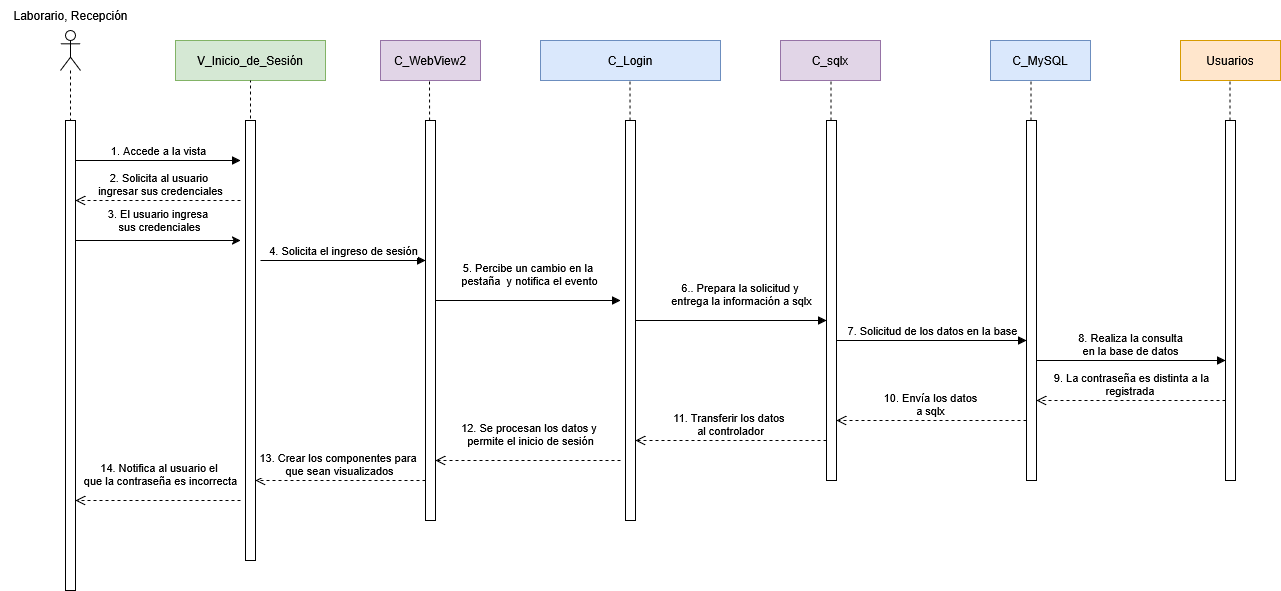

The diagram above was exported from draw.io. Its source (the exported page's mxGraphModel, read from the mxfile embedded in the PNG):
<mxGraphModel dx="1503" dy="1626" grid="1" gridSize="10" guides="1" tooltips="1" connect="1" arrows="1" fold="1" page="0" pageScale="1" pageWidth="827" pageHeight="1169" math="0" shadow="0">
  <root>
    <mxCell id="0" />
    <mxCell id="1" parent="0" />
    <mxCell id="d-h3nVW9UnOQR61AlAc2-1" value="C_WebView2" style="rounded=0;whiteSpace=wrap;html=1;fillColor=#e1d5e7;strokeColor=#9673a6;" parent="1" vertex="1">
      <mxGeometry x="450" y="240" width="100" height="40" as="geometry" />
    </mxCell>
    <mxCell id="d-h3nVW9UnOQR61AlAc2-2" value="C_sqlx" style="rounded=0;whiteSpace=wrap;html=1;fillColor=#e1d5e7;strokeColor=#9673a6;" parent="1" vertex="1">
      <mxGeometry x="850" y="240" width="100" height="40" as="geometry" />
    </mxCell>
    <mxCell id="d-h3nVW9UnOQR61AlAc2-3" value="C_MySQL" style="rounded=0;whiteSpace=wrap;html=1;fillColor=#dae8fc;strokeColor=#6c8ebf;" parent="1" vertex="1">
      <mxGeometry x="1060" y="240" width="100" height="40" as="geometry" />
    </mxCell>
    <mxCell id="d-h3nVW9UnOQR61AlAc2-4" value="Usuarios" style="rounded=0;whiteSpace=wrap;html=1;fillColor=#ffe6cc;strokeColor=#d79b00;" parent="1" vertex="1">
      <mxGeometry x="1250" y="240" width="100" height="40" as="geometry" />
    </mxCell>
    <mxCell id="d-h3nVW9UnOQR61AlAc2-5" value="V_Inicio_de_Sesión" style="rounded=0;whiteSpace=wrap;html=1;fillColor=#d5e8d4;strokeColor=#82b366;" parent="1" vertex="1">
      <mxGeometry x="245" y="240" width="150" height="40" as="geometry" />
    </mxCell>
    <mxCell id="d-h3nVW9UnOQR61AlAc2-6" value="" style="shape=umlLifeline;perimeter=lifelinePerimeter;whiteSpace=wrap;html=1;container=1;dropTarget=0;collapsible=0;recursiveResize=0;outlineConnect=0;portConstraint=eastwest;newEdgeStyle={&quot;curved&quot;:0,&quot;rounded&quot;:0};participant=umlActor;" parent="1" vertex="1">
      <mxGeometry x="130" y="230" width="20" height="90" as="geometry" />
    </mxCell>
    <mxCell id="d-h3nVW9UnOQR61AlAc2-7" value="" style="html=1;points=[[0,0,0,0,5],[0,1,0,0,-5],[1,0,0,0,5],[1,1,0,0,-5]];perimeter=orthogonalPerimeter;outlineConnect=0;targetShapes=umlLifeline;portConstraint=eastwest;newEdgeStyle={&quot;curved&quot;:0,&quot;rounded&quot;:0};" parent="1" vertex="1">
      <mxGeometry x="135" y="320" width="10" height="470" as="geometry" />
    </mxCell>
    <mxCell id="d-h3nVW9UnOQR61AlAc2-8" value="&lt;div&gt;C_Login&lt;/div&gt;" style="rounded=0;whiteSpace=wrap;html=1;fillColor=#dae8fc;strokeColor=#6c8ebf;" parent="1" vertex="1">
      <mxGeometry x="610" y="240" width="180" height="40" as="geometry" />
    </mxCell>
    <mxCell id="d-h3nVW9UnOQR61AlAc2-9" value="" style="endArrow=none;dashed=1;html=1;rounded=0;entryX=0.5;entryY=1;entryDx=0;entryDy=0;" parent="1" target="d-h3nVW9UnOQR61AlAc2-5" edge="1">
      <mxGeometry width="50" height="50" relative="1" as="geometry">
        <mxPoint x="320" y="330" as="sourcePoint" />
        <mxPoint x="319.5" y="310" as="targetPoint" />
      </mxGeometry>
    </mxCell>
    <mxCell id="d-h3nVW9UnOQR61AlAc2-10" value="Laborario, Recepción" style="text;html=1;align=center;verticalAlign=middle;resizable=0;points=[];autosize=1;strokeColor=none;fillColor=none;" parent="1" vertex="1">
      <mxGeometry x="70" y="200" width="140" height="30" as="geometry" />
    </mxCell>
    <mxCell id="d-h3nVW9UnOQR61AlAc2-11" value="1. A&lt;span style=&quot;background-color: light-dark(#ffffff, var(--ge-dark-color, #121212)); color: light-dark(rgb(0, 0, 0), rgb(255, 255, 255));&quot;&gt;ccede a la vista&lt;/span&gt;" style="html=1;verticalAlign=bottom;endArrow=block;curved=0;rounded=0;" parent="1" source="d-h3nVW9UnOQR61AlAc2-7" edge="1">
      <mxGeometry width="80" relative="1" as="geometry">
        <mxPoint x="200" y="369.5" as="sourcePoint" />
        <mxPoint x="310" y="360" as="targetPoint" />
        <Array as="points">
          <mxPoint x="230" y="360" />
        </Array>
        <mxPoint as="offset" />
      </mxGeometry>
    </mxCell>
    <mxCell id="d-h3nVW9UnOQR61AlAc2-12" value="" style="html=1;points=[[0,0,0,0,5],[0,1,0,0,-5],[1,0,0,0,5],[1,1,0,0,-5]];perimeter=orthogonalPerimeter;outlineConnect=0;targetShapes=umlLifeline;portConstraint=eastwest;newEdgeStyle={&quot;curved&quot;:0,&quot;rounded&quot;:0};" parent="1" vertex="1">
      <mxGeometry x="315" y="320" width="10" height="440" as="geometry" />
    </mxCell>
    <mxCell id="d-h3nVW9UnOQR61AlAc2-13" value="4. Solicita el ingreso de sesión" style="html=1;verticalAlign=bottom;endArrow=block;curved=0;rounded=0;align=center;" parent="1" target="d-h3nVW9UnOQR61AlAc2-15" edge="1">
      <mxGeometry x="0.0061" width="80" relative="1" as="geometry">
        <mxPoint x="330" y="460" as="sourcePoint" />
        <mxPoint x="495" y="479.71" as="targetPoint" />
        <mxPoint as="offset" />
      </mxGeometry>
    </mxCell>
    <mxCell id="d-h3nVW9UnOQR61AlAc2-14" value="" style="endArrow=none;dashed=1;html=1;rounded=0;" parent="1" edge="1">
      <mxGeometry width="50" height="50" relative="1" as="geometry">
        <mxPoint x="500" y="680" as="sourcePoint" />
        <mxPoint x="499" y="280" as="targetPoint" />
      </mxGeometry>
    </mxCell>
    <mxCell id="d-h3nVW9UnOQR61AlAc2-15" value="" style="html=1;points=[[0,0,0,0,5],[0,1,0,0,-5],[1,0,0,0,5],[1,1,0,0,-5]];perimeter=orthogonalPerimeter;outlineConnect=0;targetShapes=umlLifeline;portConstraint=eastwest;newEdgeStyle={&quot;curved&quot;:0,&quot;rounded&quot;:0};" parent="1" vertex="1">
      <mxGeometry x="495" y="320" width="10" height="400" as="geometry" />
    </mxCell>
    <mxCell id="d-h3nVW9UnOQR61AlAc2-16" value="" style="endArrow=none;dashed=1;html=1;rounded=0;" parent="1" edge="1">
      <mxGeometry width="50" height="50" relative="1" as="geometry">
        <mxPoint x="700" y="680" as="sourcePoint" />
        <mxPoint x="699.5" y="280" as="targetPoint" />
      </mxGeometry>
    </mxCell>
    <mxCell id="d-h3nVW9UnOQR61AlAc2-17" value="" style="html=1;points=[[0,0,0,0,5],[0,1,0,0,-5],[1,0,0,0,5],[1,1,0,0,-5]];perimeter=orthogonalPerimeter;outlineConnect=0;targetShapes=umlLifeline;portConstraint=eastwest;newEdgeStyle={&quot;curved&quot;:0,&quot;rounded&quot;:0};" parent="1" vertex="1">
      <mxGeometry x="695" y="320" width="10" height="400" as="geometry" />
    </mxCell>
    <mxCell id="d-h3nVW9UnOQR61AlAc2-18" value="5. Percibe un cambio en la&amp;nbsp;&lt;div&gt;pestaña&amp;nbsp;&amp;nbsp;&lt;span style=&quot;background-color: light-dark(#ffffff, var(--ge-dark-color, #121212)); color: light-dark(rgb(0, 0, 0), rgb(255, 255, 255));&quot;&gt;y notifica &lt;/span&gt;&lt;span style=&quot;background-color: light-dark(#ffffff, var(--ge-dark-color, #121212)); color: light-dark(rgb(0, 0, 0), rgb(255, 255, 255));&quot;&gt;el evento&lt;/span&gt;&lt;/div&gt;" style="html=1;verticalAlign=bottom;endArrow=block;curved=0;rounded=0;" parent="1" source="d-h3nVW9UnOQR61AlAc2-15" edge="1">
      <mxGeometry x="0.027" y="10" width="80" relative="1" as="geometry">
        <mxPoint x="510" y="500" as="sourcePoint" />
        <mxPoint x="690" y="500" as="targetPoint" />
        <Array as="points" />
        <mxPoint as="offset" />
      </mxGeometry>
    </mxCell>
    <mxCell id="d-h3nVW9UnOQR61AlAc2-19" value="6.. Prepara la solicitud y&amp;nbsp;&lt;div&gt;entrega la información a sqlx&lt;/div&gt;" style="html=1;verticalAlign=bottom;endArrow=block;curved=0;rounded=0;" parent="1" source="d-h3nVW9UnOQR61AlAc2-17" target="d-h3nVW9UnOQR61AlAc2-20" edge="1">
      <mxGeometry x="0.0995" y="10" width="80" relative="1" as="geometry">
        <mxPoint x="575" y="420" as="sourcePoint" />
        <mxPoint x="890" y="420" as="targetPoint" />
        <Array as="points">
          <mxPoint x="800" y="520" />
        </Array>
        <mxPoint as="offset" />
      </mxGeometry>
    </mxCell>
    <mxCell id="d-h3nVW9UnOQR61AlAc2-20" value="" style="html=1;points=[[0,0,0,0,5],[0,1,0,0,-5],[1,0,0,0,5],[1,1,0,0,-5]];perimeter=orthogonalPerimeter;outlineConnect=0;targetShapes=umlLifeline;portConstraint=eastwest;newEdgeStyle={&quot;curved&quot;:0,&quot;rounded&quot;:0};" parent="1" vertex="1">
      <mxGeometry x="896" y="320" width="10" height="360" as="geometry" />
    </mxCell>
    <mxCell id="d-h3nVW9UnOQR61AlAc2-21" value="" style="endArrow=none;dashed=1;html=1;rounded=0;" parent="1" edge="1">
      <mxGeometry width="50" height="50" relative="1" as="geometry">
        <mxPoint x="900.5" y="320" as="sourcePoint" />
        <mxPoint x="900.5" y="280" as="targetPoint" />
      </mxGeometry>
    </mxCell>
    <mxCell id="d-h3nVW9UnOQR61AlAc2-22" value="7. Solicitud de los datos en la base" style="html=1;verticalAlign=bottom;endArrow=block;curved=0;rounded=0;" parent="1" edge="1">
      <mxGeometry x="0.0025" width="80" relative="1" as="geometry">
        <mxPoint x="906" y="540" as="sourcePoint" />
        <mxPoint x="1096" y="540" as="targetPoint" />
        <mxPoint as="offset" />
        <Array as="points">
          <mxPoint x="1000" y="540" />
        </Array>
      </mxGeometry>
    </mxCell>
    <mxCell id="d-h3nVW9UnOQR61AlAc2-23" value="" style="html=1;points=[[0,0,0,0,5],[0,1,0,0,-5],[1,0,0,0,5],[1,1,0,0,-5]];perimeter=orthogonalPerimeter;outlineConnect=0;targetShapes=umlLifeline;portConstraint=eastwest;newEdgeStyle={&quot;curved&quot;:0,&quot;rounded&quot;:0};" parent="1" vertex="1">
      <mxGeometry x="1096" y="320" width="10" height="360" as="geometry" />
    </mxCell>
    <mxCell id="d-h3nVW9UnOQR61AlAc2-24" value="" style="endArrow=none;dashed=1;html=1;rounded=0;" parent="1" edge="1">
      <mxGeometry width="50" height="50" relative="1" as="geometry">
        <mxPoint x="1100.5" y="320" as="sourcePoint" />
        <mxPoint x="1100.5" y="280" as="targetPoint" />
      </mxGeometry>
    </mxCell>
    <mxCell id="d-h3nVW9UnOQR61AlAc2-25" value="8. Realiza la consulta&lt;div&gt;en la base de datos&lt;/div&gt;" style="html=1;verticalAlign=bottom;endArrow=block;curved=0;rounded=0;" parent="1" edge="1">
      <mxGeometry width="80" relative="1" as="geometry">
        <mxPoint x="1106" y="560" as="sourcePoint" />
        <mxPoint x="1295" y="560" as="targetPoint" />
        <mxPoint as="offset" />
      </mxGeometry>
    </mxCell>
    <mxCell id="d-h3nVW9UnOQR61AlAc2-26" value="" style="html=1;points=[[0,0,0,0,5],[0,1,0,0,-5],[1,0,0,0,5],[1,1,0,0,-5]];perimeter=orthogonalPerimeter;outlineConnect=0;targetShapes=umlLifeline;portConstraint=eastwest;newEdgeStyle={&quot;curved&quot;:0,&quot;rounded&quot;:0};" parent="1" vertex="1">
      <mxGeometry x="1295" y="320" width="10" height="360" as="geometry" />
    </mxCell>
    <mxCell id="d-h3nVW9UnOQR61AlAc2-27" value="" style="endArrow=none;dashed=1;html=1;rounded=0;" parent="1" edge="1">
      <mxGeometry width="50" height="50" relative="1" as="geometry">
        <mxPoint x="1299.5" y="320" as="sourcePoint" />
        <mxPoint x="1299.5" y="280" as="targetPoint" />
      </mxGeometry>
    </mxCell>
    <mxCell id="d-h3nVW9UnOQR61AlAc2-28" value="10. Envía los datos&lt;div&gt;a sqlx&lt;/div&gt;" style="html=1;verticalAlign=bottom;endArrow=open;dashed=1;endSize=8;curved=0;rounded=0;" parent="1" edge="1">
      <mxGeometry x="0.0025" relative="1" as="geometry">
        <mxPoint x="1096" y="620" as="sourcePoint" />
        <mxPoint x="906" y="620" as="targetPoint" />
        <mxPoint as="offset" />
      </mxGeometry>
    </mxCell>
    <mxCell id="d-h3nVW9UnOQR61AlAc2-29" value="&lt;div&gt;11. Transferir los datos&amp;nbsp;&lt;/div&gt;&lt;div&gt;al controlador&lt;/div&gt;" style="html=1;verticalAlign=bottom;endArrow=open;dashed=1;endSize=8;curved=0;rounded=0;" parent="1" edge="1">
      <mxGeometry x="0.0072" relative="1" as="geometry">
        <mxPoint x="896" y="640" as="sourcePoint" />
        <mxPoint x="705" y="640" as="targetPoint" />
        <mxPoint as="offset" />
        <Array as="points">
          <mxPoint x="740" y="640" />
        </Array>
      </mxGeometry>
    </mxCell>
    <mxCell id="d-h3nVW9UnOQR61AlAc2-30" value="9. La contraseña es distinta a la&lt;div&gt;registrada&amp;nbsp;&lt;/div&gt;" style="html=1;verticalAlign=bottom;endArrow=open;dashed=1;endSize=8;curved=0;rounded=0;" parent="1" edge="1">
      <mxGeometry x="-0.0053" relative="1" as="geometry">
        <mxPoint x="1295" y="600" as="sourcePoint" />
        <mxPoint x="1106" y="600" as="targetPoint" />
        <mxPoint as="offset" />
      </mxGeometry>
    </mxCell>
    <mxCell id="d-h3nVW9UnOQR61AlAc2-31" value="13. Crear los componentes para&amp;nbsp;&lt;div&gt;que sean visualizados&lt;/div&gt;" style="html=1;verticalAlign=bottom;endArrow=open;dashed=1;endSize=8;curved=0;rounded=0;" parent="1" edge="1">
      <mxGeometry relative="1" as="geometry">
        <mxPoint x="495" y="680" as="sourcePoint" />
        <mxPoint x="325" y="680" as="targetPoint" />
      </mxGeometry>
    </mxCell>
    <mxCell id="d-h3nVW9UnOQR61AlAc2-32" value="14. Notifica al usuario el&amp;nbsp;&lt;div&gt;que la contraseña es incorrecta&lt;/div&gt;" style="html=1;verticalAlign=bottom;endArrow=open;dashed=1;endSize=8;curved=0;rounded=0;" parent="1" target="d-h3nVW9UnOQR61AlAc2-7" edge="1">
      <mxGeometry x="-0.0303" y="-10" relative="1" as="geometry">
        <mxPoint x="310" y="700" as="sourcePoint" />
        <mxPoint x="175" y="620" as="targetPoint" />
        <Array as="points">
          <mxPoint x="220" y="700" />
        </Array>
        <mxPoint as="offset" />
      </mxGeometry>
    </mxCell>
    <mxCell id="d-h3nVW9UnOQR61AlAc2-33" value="" style="html=1;verticalAlign=bottom;endArrow=open;dashed=1;endSize=8;curved=0;rounded=0;" parent="1" edge="1">
      <mxGeometry relative="1" as="geometry">
        <mxPoint x="495" y="600" as="sourcePoint" />
        <mxPoint x="495" y="600" as="targetPoint" />
      </mxGeometry>
    </mxCell>
    <mxCell id="d-h3nVW9UnOQR61AlAc2-35" value="12. Se procesan los datos y&amp;nbsp;&lt;div&gt;permite el inicio de sesión&lt;/div&gt;" style="endArrow=open;dashed=1;html=1;strokeWidth=1;rounded=0;strokeColor=default;align=center;verticalAlign=bottom;fontFamily=Helvetica;fontSize=11;fontColor=default;labelBackgroundColor=default;endSize=8;curved=0;" parent="1" target="d-h3nVW9UnOQR61AlAc2-15" edge="1">
      <mxGeometry x="-0.027" y="-10" width="50" height="50" relative="1" as="geometry">
        <mxPoint x="690" y="660" as="sourcePoint" />
        <mxPoint x="510" y="660" as="targetPoint" />
        <mxPoint as="offset" />
      </mxGeometry>
    </mxCell>
    <mxCell id="s0PSk7Hvxjx9_ZsU7vWv-1" value="2. Solicita al usuario&amp;nbsp;&lt;div&gt;ingresar sus credenciales&lt;/div&gt;" style="endArrow=open;dashed=1;html=1;rounded=0;strokeColor=default;align=center;verticalAlign=bottom;fontFamily=Helvetica;fontSize=11;fontColor=default;labelBackgroundColor=default;endSize=8;curved=0;" parent="1" target="d-h3nVW9UnOQR61AlAc2-7" edge="1">
      <mxGeometry x="-0.0303" width="50" height="50" relative="1" as="geometry">
        <mxPoint x="310" y="400" as="sourcePoint" />
        <mxPoint x="700" y="460" as="targetPoint" />
        <Array as="points">
          <mxPoint x="250" y="400" />
        </Array>
        <mxPoint as="offset" />
      </mxGeometry>
    </mxCell>
    <mxCell id="s0PSk7Hvxjx9_ZsU7vWv-2" value="3. El usuario ingresa&amp;nbsp;&lt;div&gt;sus credenciales&lt;/div&gt;" style="endArrow=classic;html=1;rounded=0;" parent="1" source="d-h3nVW9UnOQR61AlAc2-7" edge="1">
      <mxGeometry x="0.0303" y="20" width="50" height="50" relative="1" as="geometry">
        <mxPoint x="650" y="500" as="sourcePoint" />
        <mxPoint x="310" y="440" as="targetPoint" />
        <mxPoint as="offset" />
        <Array as="points">
          <mxPoint x="260" y="440" />
        </Array>
      </mxGeometry>
    </mxCell>
  </root>
</mxGraphModel>